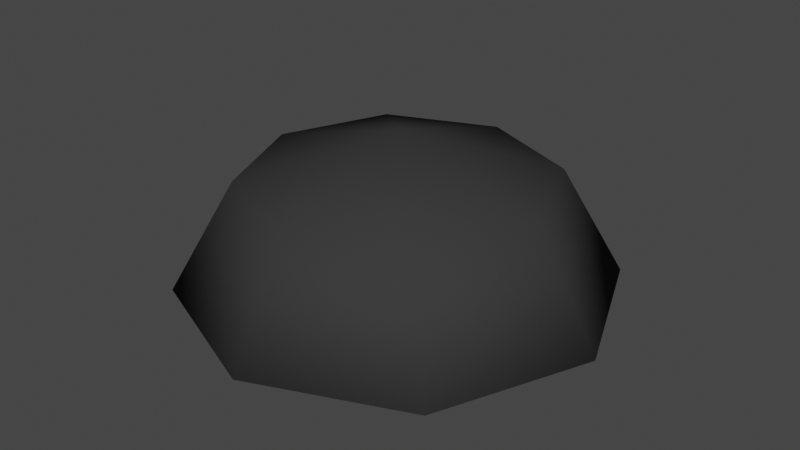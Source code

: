 # Source: ash.blend  (saved by Blender 3.4.6; exported with 4.5.12 LTS)
import bpy
from mathutils import Matrix  # noqa: F401  (used for matrix-valued properties, if any)

bpy.ops.wm.read_factory_settings(use_empty=True)
scene = bpy.context.scene
scene.name = 'Scene'

# ---- collections
col_collection = bpy.data.collections.new('Collection'); scene.collection.children.link(col_collection)

# ---- materials (node trees are filled in below, after node groups)
mat_material_005 = bpy.data.materials.new('Material.005')

# ---- material node trees
mat_material_005.use_nodes = True; mat_material_005.node_tree.nodes.clear()
_N = mat_material_005.node_tree.nodes; _L = mat_material_005.node_tree.links
n0 = _N.new('ShaderNodeBsdfPrincipled'); n0.name = 'Principled BSDF'; n0.location = (10, 300)
n0.distribution = 'GGX'
n0.subsurface_method = 'RANDOM_WALK_SKIN'
n0.inputs[0].default_value = (0.03968, 0.03968, 0.03968, 1.0)
n0.inputs[2].default_value = 1.0
n0.inputs[3].default_value = 1.45
n0.inputs[13].default_value = 0.0
n0.inputs[27].default_value = (0.0, 0.0, 0.0, 1.0)
n0.inputs[28].default_value = 1.0
n1 = _N.new('ShaderNodeOutputMaterial'); n1.name = 'Material Output'; n1.location = (300, 300)
_L.new(n0.outputs[0], n1.inputs[0])
n1.is_active_output = True

# ---- world
world_world = bpy.data.worlds.new('World'); scene.world = world_world
world_world.use_nodes = True; world_world.node_tree.nodes.clear()
_N = world_world.node_tree.nodes; _L = world_world.node_tree.links
n0 = _N.new('ShaderNodeOutputWorld'); n0.name = 'World Output'; n0.location = (300, 300)
n1 = _N.new('ShaderNodeBackground'); n1.name = 'Background'; n1.location = (10, 300)
n1.inputs[0].default_value = (0.05088, 0.05088, 0.05088, 1.0)
_L.new(n1.outputs[0], n0.inputs[0])
n0.is_active_output = True
world_world.color = (0.05088, 0.05088, 0.05088)
world_world.use_sun_shadow = False
world_world.sun_shadow_jitter_overblur = 0.0

# ---- meshes
me_sphere_001 = bpy.data.meshes.new('Sphere.001')
me_sphere_001.from_pydata([(0.2575, 0.2575, 0.4902), (0.3642, 0.3642, 0.126), (0.2575, 0.2575, -5.96e-08), (0.3642, -1.502e-09, 0.4902), (0.5151, -1.502e-09, 0.126), (0.3642, -1.502e-09, -5.96e-08), (0.2575, -0.2575, 0.4902), (0.3642, -0.3642, 0.126), (0.2575, -0.2575, -5.96e-08), (-1.182e-08, -0.3642, 0.4902), (-1.182e-08, -0.5151, 0.126), (-1.182e-08, -0.3642, -5.96e-08), (-0.2575, -0.2575, 0.4902), (-0.3642, -0.3642, 0.126), (-0.2575, -0.2575, -5.96e-08), (-0.3642, -1.502e-09, 0.4902), (-0.5151, -1.502e-09, 0.126), (-0.3642, -1.502e-09, -5.96e-08), (-0.2575, 0.2575, 0.4902), (-0.3642, 0.3642, 0.126), (-0.2575, 0.2575, -5.96e-08), (-1.182e-08, -1.502e-09, 0.641), (-1.182e-08, 0.3642, 0.4902), (-1.182e-08, 0.5151, 0.126), (-1.182e-08, 0.3642, -5.96e-08)], [], [(23, 22, 0, 1), (24, 23, 1, 2), (22, 21, 0), (1, 0, 3, 4), (2, 1, 4, 5), (0, 21, 3), (4, 3, 6, 7), (5, 4, 7, 8), (3, 21, 6), (7, 6, 9, 10), (8, 7, 10, 11), (6, 21, 9), (10, 9, 12, 13), (11, 10, 13, 14), (9, 21, 12), (13, 12, 15, 16), (14, 13, 16, 17), (12, 21, 15), (15, 21, 18), (16, 15, 18, 19), (17, 16, 19, 20), (20, 19, 23, 24), (18, 21, 22), (2, 5, 8, 11, 14, 17, 20, 24), (19, 18, 22, 23)])
me_sphere_001.polygons.foreach_set('use_smooth', [True] * 25)
_uv = me_sphere_001.uv_layers.new(name='UVMap')
_uv.uv.foreach_set('vector', [0.75, 0.5, 0.75, 0.75, 0.625, 0.75, 0.625, 0.5, 0.75, 0.25, 0.75, 0.5, 0.625, 0.5, 0.625, 0.25, 0.75, 0.75, 0.6875, 1.0, 0.625, 0.75, 0.625, 0.5, 0.625, 0.75, 0.5, 0.75, 0.5, 0.5, 0.625, 0.25, 0.625, 0.5, 0.5, 0.5, 0.5, 0.25, 0.625, 0.75, 0.5625, 1.0, 0.5, 0.75, 0.5, 0.5, 0.5, 0.75, 0.375, 0.75, 0.375, 0.5, 0.5, 0.25, 0.5, 0.5, 0.375, 0.5, 0.375, 0.25, 0.5, 0.75, 0.4375, 1.0, 0.375, 0.75, 0.375, 0.5, 0.375, 0.75, 0.25, 0.75, 0.25, 0.5, 0.375, 0.25, 0.375, 0.5, 0.25, 0.5, 0.25, 0.25, 0.375, 0.75, 0.3125, 1.0, 0.25, 0.75, 0.25, 0.5, 0.25, 0.75, 0.125, 0.75, 0.125, 0.5, 0.25, 0.25, 0.25, 0.5, 0.125, 0.5, 0.125, 0.25, 0.25, 0.75, 0.1875, 1.0, 0.125, 0.75, 0.125, 0.5, 0.125, 0.75, 0.0, 0.75, 0.0, 0.5, 0.125, 0.25, 0.125, 0.5, 0.0, 0.5, 0.0, 0.25, 0.125, 0.75, 0.0625, 1.0, 0.0, 0.75, 1.0, 0.75, 0.9375, 1.0, 0.875, 0.75, 1.0, 0.5, 1.0, 0.75, 0.875, 0.75, 0.875, 0.5, 1.0, 0.25, 1.0, 0.5, 0.875, 0.5, 0.875, 0.25, 0.875, 0.25, 0.875, 0.5, 0.75, 0.5, 0.75, 0.25, 0.875, 0.75, 0.8125, 1.0, 0.75, 0.75, 0.625, 0.25, 0.5, 0.25, 0.375, 0.25, 0.25, 0.25, 0.125, 0.25, 1.0, 0.25, 0.875, 0.25, 0.75, 0.25, 0.875, 0.5, 0.875, 0.75, 0.75, 0.75, 0.75, 0.5])
me_sphere_001.materials.append(mat_material_005)
me_sphere_001.update()

# ---- objects
ob_sphere_001 = bpy.data.objects.new('Sphere.001', me_sphere_001)

# ---- transforms, parenting, visibility, modifiers, constraints
ob_sphere_001.location = (1.96e-08, 3.725e-09, 0.4866)
ob_sphere_001.scale = (1.048, 1.048, 0.7553)

# ---- collection membership
col_collection.objects.link(ob_sphere_001)

# ---- scene / render settings (as saved in the file)
scene.frame_start = 1; scene.frame_end = 250; scene.frame_set(1)
scene.render.engine = 'CYCLES'
scene.cycles.sampling_pattern = 'TABULATED_SOBOL'
scene.cycles.use_light_tree = False
scene.view_settings.view_transform = 'Filmic'
bpy.context.view_layer.update()

# ---- added for rendering (the .blend has no active camera and no usable light): camera, sun
cam_auto = bpy.data.cameras.new('AutoCamera')
cam_auto.lens = 50.0
cam_auto.sensor_width = 36.0
cam_auto.clip_end = 1000.0
ob_auto_camera = bpy.data.objects.new('AutoCamera', cam_auto)
scene.collection.objects.link(ob_auto_camera)
ob_auto_camera.location = (1.4815, -1.7778, 1.91384)
ob_auto_camera.rotation_euler = (1.09748, -7.21219e-08, 0.694738)
scene.camera = ob_auto_camera
light_auto_sun = bpy.data.lights.new('AutoSun', 'SUN')
light_auto_sun.energy = 3.0
light_auto_sun.angle = 0.0523599
ob_auto_sun = bpy.data.objects.new('AutoSun', light_auto_sun)
scene.collection.objects.link(ob_auto_sun)
ob_auto_sun.rotation_euler = (0.872665, 0.174533, 0.523599)
bpy.context.view_layer.update()
